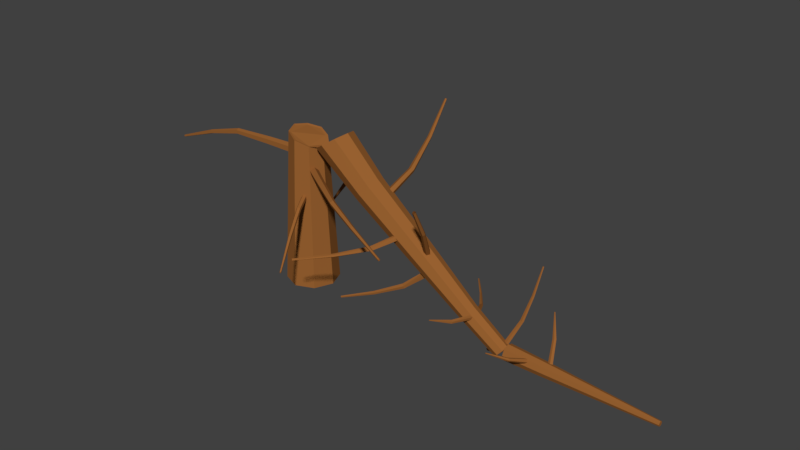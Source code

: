# Source: tree2_f.blend  (saved by Blender 2.79.0; exported with 4.5.12 LTS)
import bpy
from mathutils import Matrix  # noqa: F401  (used for matrix-valued properties, if any)

bpy.ops.wm.read_factory_settings(use_empty=True)
scene = bpy.context.scene
scene.name = 'Scene'

# ---- collections
col_collection_1 = bpy.data.collections.new('Collection 1'); scene.collection.children.link(col_collection_1)

# ---- materials (node trees are filled in below, after node groups)
mat_wood2 = bpy.data.materials.new('wood2')
mat_wood2.alpha_threshold = 0.0
mat_wood2.use_transparent_shadow = False
mat_wood2.diffuse_color = (0.3185, 0.1212, 0.03061, 1.0)
mat_wood2.roughness = 0.5
mat_wood2.specular_intensity = 0.0

# ---- material node trees

# ---- world
world_world = bpy.data.worlds.new('World'); scene.world = world_world
world_world.color = (0.05088, 0.05088, 0.05088)
world_world.use_sun_shadow = False
world_world.sun_shadow_jitter_overblur = 0.0
world_world.cycles.sampling_method = 'MANUAL'

# ---- meshes
me_cylinder_002 = bpy.data.meshes.new('Cylinder.002')
me_cylinder_002.from_pydata([(0.0, 1.0, -1.0), (-5.309, 0.2266, 0.9179), (0.9511, 0.309, -1.0), (-5.105, 0.07001, 0.9218), (0.5878, -0.809, -1.0), (-5.183, -0.1833, 0.9203), (-0.5878, -0.809, -1.0), (-5.435, -0.1833, 0.9155), (-0.9511, 0.309, -1.0), (-5.512, 0.07001, 0.914), (-4.665e-09, 0.8044, -0.5), (-0.1958, 0.6087, -0.02024), (-2.217, 0.4304, 0.4259), (-1.831, 0.133, 0.4333), (0.372, 0.1881, -0.01398), (0.765, 0.2486, -0.5), (-1.978, -0.3482, 0.4305), (0.1552, -0.4925, -0.01637), (0.4728, -0.6507, -0.5), (-2.456, -0.3482, 0.4212), (-0.5467, -0.4925, -0.0241), (-0.4728, -0.6507, -0.5), (-2.604, 0.133, 0.4184), (-0.7636, 0.1881, -0.02649), (-0.765, 0.2486, -0.5), (-3.064, -0.7336, -1.103), (-5.508, -17.38, -2.829), (-1.938, -0.9507, -1.094), (-5.26, -17.46, -2.831), (-1.397, -0.08912, -1.124), (-5.134, -17.26, -2.836), (-2.188, 0.6604, -1.152), (-5.305, -17.04, -2.838), (-3.218, 0.2621, -1.139), (-5.536, -17.12, -2.834), (-2.774, -5.96, -1.52), (-2.622, -10.84, -1.926), (-3.721, -14.22, -2.346), (-3.25, -14.37, -2.348), (-1.943, -11.04, -1.925), (-1.869, -6.134, -1.513), (-3.012, -13.98, -2.359), (-1.611, -10.49, -1.942), (-1.433, -5.441, -1.537), (-3.336, -13.58, -2.362), (-2.086, -9.959, -1.952), (-2.069, -4.838, -1.56), (-3.775, -13.72, -2.354), (-2.711, -10.18, -1.942), (-2.898, -5.159, -1.549), (-15.17, -18.37, -1.573), (-15.11, -18.33, -1.584), (-14.9, -18.4, -1.587), (-14.86, -18.53, -1.577), (-14.99, -18.47, -1.57), (-6.83, -0.7562, -1.057), (-8.258, -6.932, -1.236), (-11.18, -12.54, -1.395), (-10.94, -12.65, -1.408), (-7.866, -7.016, -1.254), (-6.154, -0.619, -1.082), (-10.97, -12.35, -1.427), (-8.009, -6.714, -1.279), (-6.362, -0.2643, -1.115), (-11.31, -12.14, -1.422), (-8.484, -6.432, -1.276), (-7.066, -0.06371, -1.114), (-11.47, -12.28, -1.402), (-8.742, -6.687, -1.247), (-7.37, -0.3846, -1.078), (-13.58, 4.992, -1.07), (-13.63, 3.583, -1.249), (-13.66, 0.1814, -1.323), (-13.63, -3.22, -1.249), (-13.58, -4.63, -1.07), (-13.52, -3.22, -0.8908), (-13.5, 0.1814, -0.8166), (-13.52, 3.583, -0.8908), (-26.39, 5.713, -1.058), (-26.45, 4.093, -1.263), (-26.48, 0.1814, -1.349), (-26.45, -3.73, -1.263), (-26.39, -5.351, -1.058), (-26.32, -3.73, -0.8517), (-26.29, 0.1814, -0.7664), (-26.32, 4.093, -0.8517), (4.691, -2.519, -0.9452), (5.081, 0.1814, -0.8878), (4.689, 2.882, -0.9452), (3.517, 2.923, -1.231), (2.477, 0.1814, -1.292), (2.781, -2.589, -1.231), (4.184, 4.025, -1.087), (3.786, -3.684, -1.087), (3.693, -3.244, -1.087), (2.802, -2.274, -1.215), (3.454, 2.61, -1.214), (4.045, 3.586, -1.087), (4.493, 2.573, -0.9614), (4.84, 0.1806, -0.9105), (4.494, -2.212, -0.9614), (2.533, 0.1806, -1.269), (7.508, 24.27, -1.889), (-15.59, 12.52, -0.7957), (7.648, 24.26, -1.901), (-15.4, 12.61, -0.7873), (7.519, 24.36, -1.914), (-15.34, 12.41, -0.7787), (7.294, 24.48, -1.908), (-15.5, 12.19, -0.7817), (7.289, 24.37, -1.896), (-15.66, 12.26, -0.7922), (-0.728, 0.6982, -1.812), (-4.495, 5.732, -1.47), (-9.451, 9.226, -1.15), (-9.079, 9.397, -1.134), (-3.919, 5.941, -1.451), (0.1089, 0.8934, -1.792), (-8.971, 9.012, -1.118), (-3.786, 5.408, -1.426), (0.2557, 0.2207, -1.757), (-9.277, 8.602, -1.124), (-4.28, 4.87, -1.431), (-0.4904, -0.3902, -1.756), (-9.574, 8.734, -1.144), (-4.719, 5.07, -1.458), (-1.098, -0.09511, -1.789), (-4.676, 0.2819, -2.075), (-1.622, 8.674, -2.089), (2.368, 16.28, -2.01), (2.383, 16.48, -2.033), (-1.643, 8.859, -2.123), (-4.766, 0.2261, -2.132), (2.778, 16.2, -2.048), (-1.058, 8.604, -2.136), (-3.978, -0.05404, -2.149), (3.014, 15.92, -2.028), (-0.6715, 8.25, -2.111), (-3.395, -0.2993, -2.112), (2.771, 16.0, -2.003), (-1.016, 8.426, -2.073), (-3.827, -0.07339, -2.066), (-11.13, -18.37, -1.749), (-11.32, -18.33, -1.746), (-11.49, -18.4, -1.753), (-11.38, -18.53, -1.761), (-11.2, -18.47, -1.76), (-8.802, -0.7562, -2.43), (-10.5, -6.932, -2.259), (-10.99, -12.54, -2.034), (-11.33, -12.65, -2.036), (-10.99, -7.016, -2.265), (-9.566, -0.619, -2.445), (-11.58, -12.35, -2.024), (-11.26, -6.714, -2.244), (-9.91, -0.2643, -2.416), (-11.31, -12.14, -2.011), (-10.93, -6.432, -2.224), (-9.473, -0.0637, -2.385), (-10.93, -12.28, -2.016), (-10.36, -6.687, -2.231), (-8.771, -0.3846, -2.394), (-24.33, -5.42, -1.737), (-24.45, -5.242, -1.737), (-24.64, -5.253, -1.743), (-24.65, -5.479, -1.746), (-24.47, -5.533, -1.744), (-14.78, -0.6008, -2.735), (-19.03, -2.336, -2.452), (-21.84, -3.95, -2.125), (-22.19, -3.845, -2.127), (-19.49, -2.151, -2.46), (-15.37, -0.1744, -2.758), (-22.19, -3.384, -2.125), (-19.48, -1.605, -2.451), (-15.37, 0.5252, -2.744), (-21.82, -3.289, -2.117), (-19.01, -1.439, -2.437), (-14.82, 0.6629, -2.718), (-21.6, -3.662, -2.115), (-18.7, -2.018, -2.432), (-14.46, -0.05185, -2.712), (6.872, -12.31, -2.875), (6.778, -12.5, -2.876), (6.694, -12.57, -2.887), (6.785, -12.4, -2.894), (6.835, -12.26, -2.887), (-11.46, 0.2836, -2.693), (-5.188, -4.383, -2.827), (0.4495, -8.131, -2.871), (0.3557, -8.394, -2.885), (-5.404, -4.724, -2.845), (-12.03, -0.1516, -2.717), (0.1175, -8.706, -2.872), (-5.587, -5.147, -2.828), (-12.23, -0.7282, -2.694), (0.1771, -8.607, -2.851), (-5.496, -5.075, -2.798), (-11.94, -0.703, -2.657), (0.419, -8.248, -2.85), (-5.089, -4.557, -2.797), (-11.44, -0.07003, -2.656), (-11.08, 7.887, -3.748), (-11.07, 7.834, -3.755), (-11.14, 7.935, -3.762), (-11.18, 8.073, -3.757), (-11.17, 8.021, -3.75), (-24.83, 1.269, -3.574), (-20.85, 4.071, -3.665), (-16.36, 6.116, -3.711), (-16.38, 6.213, -3.725), (-20.94, 4.179, -3.685), (-25.11, 1.297, -3.604), (-16.36, 5.938, -3.736), (-20.82, 3.843, -3.697), (-24.93, 0.874, -3.62), (-16.27, 5.71, -3.726), (-20.67, 3.52, -3.685), (-24.61, 0.5244, -3.604), (-16.25, 5.829, -3.71), (-20.61, 3.719, -3.661), (-24.54, 0.7766, -3.575), (-20.48, -0.6744, -3.286), (-19.7, -5.789, -3.22), (-17.92, -10.37, -3.13), (-18.01, -10.42, -3.129), (-20.04, -5.942, -3.216), (-21.07, -0.7109, -3.279), (-18.05, -10.38, -3.122), (-20.09, -5.845, -3.195), (-21.13, -0.6162, -3.251), (-17.96, -10.31, -3.12), (-19.79, -5.628, -3.185), (-20.67, -0.4588, -3.237), (-17.87, -10.31, -3.125), (-19.45, -5.659, -3.203), (-20.26, -0.5037, -3.259), (-22.63, 14.6, -2.739), (-22.57, 14.7, -2.745), (-22.69, 14.76, -2.751), (-22.82, 14.71, -2.747), (-22.78, 14.6, -2.742), (-21.42, 1.21, -3.22), (-22.55, 5.865, -3.099), (-22.84, 10.06, -2.935), (-22.93, 10.26, -2.945), (-22.67, 6.104, -3.114), (-21.53, 1.432, -3.251), (-22.68, 10.35, -2.954), (-22.33, 6.264, -3.122), (-21.09, 1.669, -3.26), (-22.44, 10.22, -2.947), (-21.99, 6.125, -3.112), (-20.67, 1.586, -3.241), (-22.55, 10.05, -2.934), (-22.16, 5.89, -3.091), (-20.88, 1.303, -3.216), (-25.73, -0.197, -3.508), (-26.03, 0.1543, -3.531), (-25.82, 0.663, -3.53), (-25.39, 0.6951, -3.512), (-25.34, 0.1537, -3.498), (-3.137, 3.448, -1.929), (-4.856, 2.491, -1.854), (-5.568, 0.1814, -1.822), (-4.856, -2.128, -1.854), (-3.137, -3.085, -1.929), (-1.417, -2.128, -2.005), (-0.7049, 0.1814, -2.036), (-1.417, 2.491, -2.005), (-14.58, 2.011, -2.588), (-13.22, 2.768, -2.648), (-15.14, 0.1814, -2.563), (-14.58, -1.648, -2.588), (-13.22, -2.406, -2.648), (-11.86, -1.648, -2.708), (-11.29, 0.1814, -2.733), (-11.86, 2.011, -2.708), (-21.67, 1.574, -3.13), (-20.64, 2.151, -3.176), (-22.1, 0.1814, -3.112), (-21.67, -1.211, -3.13), (-20.64, -1.788, -3.176), (-19.6, -1.211, -3.222), (-19.17, 0.1814, -3.24), (-19.6, 1.574, -3.222), (5.96, -2.507, -1.595), (6.544, 0.1813, -1.647), (5.961, 2.87, -1.595), (2.598, 2.911, -1.371), (2.346, 0.1813, -1.288), (3.032, -2.577, -1.339), (4.245, 4.008, -1.488), (4.491, -3.667, -1.47), (5.784, -2.204, -1.582), (6.302, 0.1806, -1.628), (4.481, -3.233, -1.471), (3.186, -2.266, -1.354), (2.578, 0.1806, -1.309), (2.801, 2.602, -1.383), (4.262, 3.575, -1.486), (5.785, 2.565, -1.582), (-24.97, 1.396, -3.633), (-25.85, 1.9, -3.591), (-24.97, -1.033, -3.633), (-24.6, 0.1814, -3.65), (-26.74, -1.035, -3.55), (-25.85, -1.537, -3.591), (-26.74, 1.397, -3.55), (-27.11, 0.1814, -3.533), (-26.48, 1.158, -3.552), (-26.73, 0.1808, -3.536), (-26.47, -0.7951, -3.552), (-25.85, -1.198, -3.59), (-25.23, -0.7914, -3.628), (-24.97, 0.1847, -3.644), (-25.85, 1.563, -3.59), (-25.23, 1.16, -3.628), (2.585, -1.459, -1.287), (2.41, 0.1813, -1.29), (2.67, 1.793, -1.298), (-23.3, -5.041, -3.859), (-20.91, -8.892, -3.728), (-20.85, -8.804, -3.726), (-23.06, -4.769, -3.851), (-24.97, -0.02965, -3.924), (-25.46, -0.2894, -3.938), (-21.02, -8.891, -3.724), (-23.59, -5.072, -3.843), (-25.81, -0.3562, -3.917), (-21.0, -8.808, -3.719), (-23.53, -4.817, -3.826), (-25.66, -0.1235, -3.891), (-20.89, -8.756, -3.72), (-23.09, -4.648, -3.829), (-25.12, 0.07631, -3.895), (-26.76, 0.1753, -4.353), (-26.8, 0.7424, -4.369), (-26.68, 1.125, -4.348), (-26.51, 0.9008, -4.323), (-26.57, 0.2986, -4.325), (-21.59, 3.646, -4.078), (-18.41, 6.844, -3.948), (-18.51, 6.879, -3.946), (-21.89, 3.822, -4.068), (-25.92, 0.8651, -4.135), (-25.59, 0.4327, -4.151), (-18.39, 6.73, -3.945), (-21.48, 3.349, -4.063), (-25.42, 0.06785, -4.131), (-18.46, 6.727, -3.94), (-21.71, 3.33, -4.044), (-25.64, 0.1512, -4.104), (-18.54, 6.829, -3.94), (-21.96, 3.745, -4.046), (-25.95, 0.6616, -4.106), (-26.96, 1.261, -4.034), (-25.94, 1.708, -4.037), (-27.39, 0.1814, -4.032), (-26.96, -0.898, -4.034), (-25.94, -1.345, -4.037), (-24.91, -0.898, -4.04), (-24.49, 0.1814, -4.041), (-24.91, 1.261, -4.04), (-27.31, 0.8078, -4.849), (-26.72, 1.067, -4.851), (-27.56, 0.1814, -4.848), (-27.31, -0.445, -4.849), (-26.72, -0.7044, -4.851), (-26.12, -0.445, -4.852), (-25.88, 0.1814, -4.853), (-26.12, 0.8078, -4.852), (-27.5, 0.5526, -5.296), (-27.15, 0.7064, -5.297), (-27.65, 0.1814, -5.295), (-27.5, -0.1898, -5.296), (-27.15, -0.3436, -5.297), (-26.8, -0.1898, -5.298), (-26.65, 0.1814, -5.298), (-26.8, 0.5526, -5.298), (-24.41, 1.396, -3.654), (-25.57, 1.9, -3.649), (-24.41, -1.033, -3.654), (-23.94, 0.1814, -3.657), (-26.72, -1.035, -3.644), (-25.57, -1.537, -3.649), (-26.72, 1.397, -3.644), (-27.19, 0.1814, -3.642), (-24.72, 1.155, -3.658), (-25.63, 1.567, -3.647), (-24.74, -0.7975, -3.658), (-24.35, 0.1762, -3.662), (-26.55, -0.7857, -3.637), (-25.65, -1.196, -3.647), (-26.54, 1.169, -3.637), (-26.93, 0.1942, -3.633), (-27.32, 0.5702, -3.401), (-27.33, 0.7383, -3.436), (-27.33, 1.269, -3.423), (-27.31, 1.446, -3.384), (-27.31, 0.9845, -3.368), (-27.66, 0.3198, -4.306), (-27.66, 0.8974, -4.302), (-27.67, 1.105, -4.329), (-27.68, 0.7404, -4.351), (-27.67, 0.2177, -4.336)], [(185, 190), (189, 186), (184, 193), (183, 196), (182, 199)], [(12, 1, 3, 13), (13, 3, 5, 16), (16, 5, 7, 19), (3, 1, 9, 7, 5), (19, 7, 9, 22), (22, 9, 1, 12), (0, 2, 4, 6, 8), (8, 24, 10, 0), (24, 23, 11, 10), (23, 22, 12, 11), (6, 21, 24, 8), (21, 20, 23, 24), (20, 19, 22, 23), (4, 18, 21, 6), (18, 17, 20, 21), (17, 16, 19, 20), (2, 15, 18, 4), (15, 14, 17, 18), (14, 13, 16, 17), (0, 10, 15, 2), (10, 11, 14, 15), (11, 12, 13, 14), (37, 26, 28, 38), (38, 28, 30, 41), (41, 30, 32, 44), (28, 26, 34, 32, 30), (44, 32, 34, 47), (47, 34, 26, 37), (25, 27, 29, 31, 33), (33, 49, 35, 25), (49, 48, 36, 35), (48, 47, 37, 36), (31, 46, 49, 33), (46, 45, 48, 49), (45, 44, 47, 48), (29, 43, 46, 31), (43, 42, 45, 46), (42, 41, 44, 45), (27, 40, 43, 29), (40, 39, 42, 43), (39, 38, 41, 42), (25, 35, 40, 27), (35, 36, 39, 40), (36, 37, 38, 39), (53, 54, 50, 51, 52), (57, 54, 53, 58), (58, 53, 52, 61), (61, 52, 51, 64), (64, 51, 50, 67), (67, 50, 54, 57), (69, 55, 60, 63, 66), (69, 68, 56, 55), (68, 67, 57, 56), (66, 65, 68, 69), (65, 64, 67, 68), (63, 62, 65, 66), (62, 61, 64, 65), (60, 59, 62, 63), (59, 58, 61, 62), (55, 56, 59, 60), (56, 57, 58, 59), (70, 92, 89, 71), (71, 89, 90, 72), (72, 90, 91, 73), (73, 91, 93, 74), (74, 93, 86, 75), (75, 86, 87, 76), (76, 87, 88, 77), (77, 88, 92, 70), (73, 74, 82, 81), (78, 79, 80, 81, 82, 83, 84, 85), (76, 77, 85, 84), (71, 72, 80, 79), (74, 75, 83, 82), (77, 70, 78, 85), (70, 71, 79, 78), (72, 73, 81, 80), (75, 76, 84, 83), (88, 87, 99, 98), (94, 95, 101, 96, 97, 98, 99, 100), (93, 91, 95, 94), (91, 90, 101, 95), (92, 88, 98, 97), (86, 93, 94, 100), (89, 92, 97, 96), (87, 86, 100, 99), (90, 89, 96, 101), (114, 103, 105, 115), (115, 105, 107, 118), (118, 107, 109, 121), (105, 103, 111, 109, 107), (121, 109, 111, 124), (124, 111, 103, 114), (108, 110, 102, 104, 106), (126, 112, 117, 120, 123), (126, 125, 113, 112), (125, 124, 114, 113), (129, 110, 108, 130), (123, 122, 125, 126), (122, 121, 124, 125), (130, 108, 106, 133), (120, 119, 122, 123), (119, 118, 121, 122), (133, 106, 104, 136), (117, 116, 119, 120), (116, 115, 118, 119), (136, 104, 102, 139), (112, 113, 116, 117), (113, 114, 115, 116), (139, 102, 110, 129), (141, 127, 132, 135, 138), (141, 140, 128, 127), (140, 139, 129, 128), (138, 137, 140, 141), (137, 136, 139, 140), (135, 134, 137, 138), (134, 133, 136, 137), (132, 131, 134, 135), (131, 130, 133, 134), (127, 128, 131, 132), (128, 129, 130, 131), (145, 146, 142, 143, 144), (149, 146, 145, 150), (150, 145, 144, 153), (153, 144, 143, 156), (156, 143, 142, 159), (159, 142, 146, 149), (161, 147, 152, 155, 158), (161, 160, 148, 147), (160, 159, 149, 148), (158, 157, 160, 161), (157, 156, 159, 160), (155, 154, 157, 158), (154, 153, 156, 157), (152, 151, 154, 155), (151, 150, 153, 154), (147, 148, 151, 152), (148, 149, 150, 151), (165, 166, 162, 163, 164), (169, 166, 165, 170), (170, 165, 164, 173), (173, 164, 163, 176), (176, 163, 162, 179), (179, 162, 166, 169), (181, 167, 172, 175, 178), (181, 180, 168, 167), (180, 179, 169, 168), (178, 177, 180, 181), (177, 176, 179, 180), (175, 174, 177, 178), (174, 173, 176, 177), (172, 171, 174, 175), (171, 170, 173, 174), (167, 168, 171, 172), (168, 169, 170, 171), (201, 187, 192, 195, 198), (201, 200, 188, 187), (200, 199, 189, 188), (198, 197, 200, 201), (197, 196, 199, 200), (195, 194, 197, 198), (194, 193, 196, 197), (192, 191, 194, 195), (191, 190, 193, 194), (187, 188, 191, 192), (188, 189, 190, 191), (205, 206, 202, 203, 204), (209, 206, 205, 210), (210, 205, 204, 213), (213, 204, 203, 216), (216, 203, 202, 219), (219, 202, 206, 209), (221, 207, 212, 215, 218), (221, 220, 208, 207), (220, 219, 209, 208), (218, 217, 220, 221), (217, 216, 219, 220), (215, 214, 217, 218), (214, 213, 216, 217), (212, 211, 214, 215), (211, 210, 213, 214), (207, 208, 211, 212), (208, 209, 210, 211), (234, 231, 228, 225, 224), (236, 222, 227, 230, 233), (236, 235, 223, 222), (235, 234, 224, 223), (233, 232, 235, 236), (232, 231, 234, 235), (230, 229, 232, 233), (229, 228, 231, 232), (227, 226, 229, 230), (226, 225, 228, 229), (222, 223, 226, 227), (223, 224, 225, 226), (240, 241, 237, 238, 239), (244, 241, 240, 245), (245, 240, 239, 248), (248, 239, 238, 251), (251, 238, 237, 254), (254, 237, 241, 244), (256, 242, 247, 250, 253), (256, 255, 243, 242), (255, 254, 244, 243), (253, 252, 255, 256), (252, 251, 254, 255), (250, 249, 252, 253), (249, 248, 251, 252), (247, 246, 249, 250), (246, 245, 248, 249), (242, 243, 246, 247), (243, 244, 245, 246), (399, 398, 397, 396, 400), (261, 257, 258, 259, 260), (405, 401, 402, 403, 404), (264, 263, 270, 272), (274, 273, 281, 282), (267, 266, 274, 275), (262, 269, 277, 271), (263, 262, 271, 270), (265, 264, 272, 273), (268, 267, 275, 276), (266, 265, 273, 274), (269, 268, 276, 277), (272, 270, 278, 280), (277, 276, 284, 285), (275, 274, 282, 283), (273, 272, 280, 281), (270, 271, 279, 278), (271, 277, 285, 279), (276, 275, 283, 284), (287, 286, 267, 268), (266, 267, 286, 293), (291, 265, 266, 293), (290, 264, 265, 291), (289, 263, 264, 290), (292, 262, 263, 289), (288, 269, 262, 292), (269, 288, 287, 268), (287, 288, 301, 295), (294, 295, 301, 300, 299, 298, 297, 296), (292, 289, 299, 300), (290, 291, 297, 298), (293, 286, 294, 296), (288, 292, 300, 301), (289, 290, 298, 299), (291, 293, 296, 297), (286, 287, 295, 294), (280, 278, 308, 309), (282, 281, 306, 307), (281, 280, 309, 306), (284, 283, 304, 305), (283, 282, 307, 304), (278, 279, 303, 308), (279, 285, 302, 303), (285, 284, 305, 302), (303, 302, 317, 316), (310, 316, 317, 315, 314, 313, 312, 311), (304, 307, 313, 314), (306, 309, 311, 312), (309, 308, 310, 311), (302, 305, 315, 317), (308, 303, 316, 310), (305, 304, 314, 315), (307, 306, 312, 313), (318, 291, 90, 319), (320, 89, 90, 319), (289, 320, 319, 290), (91, 318, 319, 290), (332, 331, 334, 335), (335, 334, 324, 325), (334, 333, 323, 324), (333, 330, 327, 322, 323), (335, 325, 326, 329, 332), (331, 330, 333, 334), (329, 328, 331, 332), (328, 327, 330, 331), (326, 321, 328, 329), (321, 322, 327, 328), (325, 324, 321, 326), (324, 323, 322, 321), (340, 336, 337, 338, 339), (352, 351, 354, 355), (355, 354, 344, 345), (354, 353, 343, 344), (353, 350, 347, 342, 343), (355, 345, 346, 349, 352), (351, 350, 353, 354), (349, 348, 351, 352), (348, 347, 350, 351), (346, 341, 348, 349), (341, 342, 347, 348), (345, 344, 341, 346), (344, 343, 342, 341), (381, 380, 363, 357), (361, 360, 368, 369), (383, 382, 361, 362), (385, 384, 359, 360), (387, 386, 356, 358), (380, 383, 362, 363), (382, 385, 360, 361), (384, 387, 358, 359), (386, 381, 357, 356), (371, 370, 378, 379), (359, 358, 366, 367), (356, 357, 365, 364), (357, 363, 371, 365), (362, 361, 369, 370), (360, 359, 367, 368), (358, 356, 364, 366), (363, 362, 370, 371), (372, 373, 379, 378, 377, 376, 375, 374), (369, 368, 376, 377), (367, 366, 374, 375), (364, 365, 373, 372), (365, 371, 379, 373), (370, 369, 377, 378), (368, 367, 375, 376), (366, 364, 372, 374), (380, 381, 389, 388), (385, 382, 390, 393), (387, 384, 392, 395), (386, 387, 395, 394), (383, 380, 388, 391), (381, 386, 394, 389), (382, 383, 391, 390), (384, 385, 393, 392), (394, 395, 392, 393, 390, 391, 388, 389), (336, 405, 404, 337), (337, 404, 403, 338), (338, 403, 402, 339), (339, 402, 401, 340), (340, 401, 405, 336), (260, 399, 400, 261), (259, 398, 399, 260), (258, 397, 398, 259), (261, 400, 396, 257), (257, 396, 397, 258)])
me_cylinder_002.materials.append(mat_wood2)
me_cylinder_002.use_remesh_preserve_volume = False
me_cylinder_002.use_remesh_preserve_attributes = False
me_cylinder_002.use_mirror_vertex_groups = False
me_cylinder_002.update()

# ---- objects
ob_cylinder_002 = bpy.data.objects.new('Cylinder.002', me_cylinder_002)

# ---- transforms, parenting, visibility, modifiers, constraints
ob_cylinder_002.location = (-2.154, -0.01641, 2.483)
ob_cylinder_002.rotation_euler = (-7.887e-06, -1.588, 7.751e-06)
ob_cylinder_002.scale = (0.09522, 0.09046, 1.718)
ob_cylinder_002.lineart.crease_threshold = 0.0

# ---- collection membership
col_collection_1.objects.link(ob_cylinder_002)

# ---- scene / render settings (as saved in the file)
scene.frame_start = 1; scene.frame_end = 250; scene.frame_set(1)
scene.render.engine = 'BLENDER_EEVEE_NEXT'
scene.render.resolution_percentage = 50
scene.render.dither_intensity = 0.0
scene.cycles.use_denoising = False
scene.cycles.samples = 128
scene.cycles.sampling_pattern = 'TABULATED_SOBOL'
scene.cycles.use_adaptive_sampling = False
scene.cycles.use_light_tree = False
scene.cycles.blur_glossy = 0.0
scene.cycles.sample_clamp_indirect = 0.0
scene.view_settings.view_transform = 'Standard'
bpy.context.view_layer.update()

# ---- added for rendering (the .blend has no active camera and no usable light): camera, sun
cam_auto = bpy.data.cameras.new('AutoCamera')
cam_auto.lens = 50.0
cam_auto.sensor_width = 36.0
cam_auto.clip_end = 1000.0
ob_auto_camera = bpy.data.objects.new('AutoCamera', cam_auto)
scene.collection.objects.link(ob_auto_camera)
ob_auto_camera.location = (12.6936, -13.033, 10.4516)
ob_auto_camera.rotation_euler = (1.09748, -7.21219e-08, 0.694738)
scene.camera = ob_auto_camera
light_auto_sun = bpy.data.lights.new('AutoSun', 'SUN')
light_auto_sun.energy = 3.0
light_auto_sun.angle = 0.0523599
ob_auto_sun = bpy.data.objects.new('AutoSun', light_auto_sun)
scene.collection.objects.link(ob_auto_sun)
ob_auto_sun.rotation_euler = (0.872665, 0.174533, 0.523599)
bpy.context.view_layer.update()
